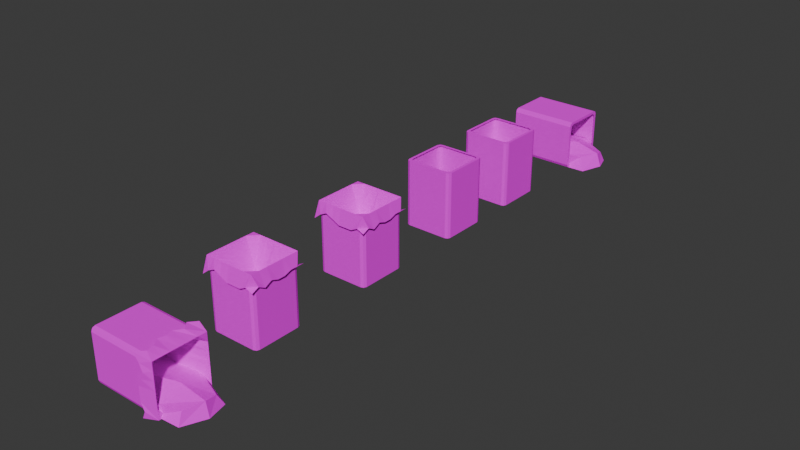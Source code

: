 # Source: Lixeira_PSX.blend  (saved by Blender 4.5.90; exported with 4.5.12 LTS)
import bpy
from mathutils import Matrix  # noqa: F401  (used for matrix-valued properties, if any)

bpy.ops.wm.read_factory_settings(use_empty=True)
scene = bpy.context.scene
scene.name = 'Scene'

# ---- collections
col_collection = bpy.data.collections.new('Collection'); scene.collection.children.link(col_collection)

# ---- images (referenced by path relative to the original .blend; pixels are not part of the script)
import os
ASSET_DIR = os.environ.get("B2B_ASSET_DIR", "")  # directory of the original .blend (textures are referenced by path, not embedded)
HERE = os.path.dirname(os.path.abspath(__file__))  # packed textures are extracted next to this script under _unpacked/

def load_image(name, relpath, width, height, colorspace="sRGB"):
    """Load a texture the original file referenced (path relative to the .blend, or extracted next to this script)."""
    p = next((c for c in (os.path.join(HERE, relpath), os.path.join(ASSET_DIR, relpath)) if relpath and os.path.exists(c)), "")
    if p:
        img = bpy.data.images.load(p, check_existing=True)
        img.name = name
    else:  # same state as the original file: an image datablock whose file is absent (Cycles renders it pink)
        img = bpy.data.images.new(name, width, height)
        img.source = "FILE"
        img.filepath = "//" + (relpath or name)
    img.colorspace_settings.name = colorspace
    return img
img_textura_lixeira_png = load_image('Textura_Lixeira.png', 'Textura_Lixeira.png', 1024, 1024, 'sRGB')

# ---- materials (node trees are filled in below, after node groups)
mat_material_001 = bpy.data.materials.new('Material.001')

# ---- material node trees
mat_material_001.use_nodes = True; mat_material_001.node_tree.nodes.clear()
_N = mat_material_001.node_tree.nodes; _L = mat_material_001.node_tree.links
n0 = _N.new('ShaderNodeBsdfPrincipled'); n0.name = 'Principled BSDF'; n0.location = (-200, 100)
n0.inputs[2].default_value = 0.0
n0.inputs[13].default_value = 0.0
n1 = _N.new('ShaderNodeOutputMaterial'); n1.name = 'Material Output'; n1.location = (200, 100)
n2 = _N.new('ShaderNodeTexImage'); n2.name = 'Image Texture'; n2.location = (-490, 80)
n2.image = img_textura_lixeira_png
n2.interpolation = 'Closest'
_L.new(n0.outputs[0], n1.inputs[0])
_L.new(n2.outputs[0], n0.inputs[0])
n1.is_active_output = True

# ---- world
world_world = bpy.data.worlds.new('World'); scene.world = world_world
world_world.use_nodes = True; world_world.node_tree.nodes.clear()
_N = world_world.node_tree.nodes; _L = world_world.node_tree.links
n0 = _N.new('ShaderNodeOutputWorld'); n0.name = 'World Output'; n0.location = (200, 100)
n1 = _N.new('ShaderNodeBackground'); n1.name = 'Background'; n1.location = (-200, 100)
n1.inputs[0].default_value = (0.05088, 0.05088, 0.05088, 1.0)
_L.new(n1.outputs[0], n0.inputs[0])
n0.is_active_output = True
world_world.color = (0.05088, 0.05088, 0.05088)
world_world.sun_shadow_jitter_overblur = 0.0

# ---- meshes
me_plane_001 = bpy.data.meshes.new('Plane.001')
me_plane_001.from_pydata([(-1.0, -1.0, 0.0), (1.0, -1.0, 0.0), (-1.0, 1.0, 0.0), (1.0, 1.0, 0.0), (0.0, -1.0, 0.0), (0.0, 1.0, 0.0), (-1.0, 0.0, 0.02819), (1.0, 0.126, 0.02819), (0.0, -0.05749, 0.1993), (1.371, 1.622, -2.737), (1.618, 1.375, -2.737), (1.545, 1.55, -2.737), (1.618, -1.386, -2.737), (1.371, -1.633, -2.737), (1.545, -1.561, -2.737), (-1.638, 1.375, -2.737), (-1.391, 1.622, -2.737), (-1.566, 1.55, -2.737), (-1.391, -1.633, -2.737), (-1.638, -1.386, -2.737), (-1.566, -1.561, -2.737), (1.545, 1.55, 1.604), (1.618, 1.375, 1.604), (1.371, 1.622, 1.604), (-1.391, -1.633, 1.604), (-1.566, -1.561, 1.604), (-1.638, -1.386, 1.604), (1.545, -1.561, 1.604), (1.371, -1.633, 1.604), (1.618, -1.386, 1.604), (-1.566, 1.55, 1.604), (-1.391, 1.622, 1.604), (-1.638, 1.375, 1.604), (-1.836, -1.832, 0.6678), (1.816, -1.832, 0.8303), (-1.836, 1.82, 1.029), (1.816, 1.82, 1.029), (-1.836, -0.005575, 0.7903), (1.816, -0.005575, 0.8711), (-0.0102, -1.832, 0.7943), (-0.0102, 1.82, 0.8649), (-0.0102, -0.005575, -2.328), (-0.9232, 1.82, 0.7184), (-1.007, -0.005575, 0.1837), (-0.9232, -1.832, 1.244), (-1.836, -0.9185, 1.029), (1.816, -0.9185, 0.793), (-0.0102, -1.003, 0.1837), (-1.007, -1.003, 0.1837), (0.9028, -1.832, 0.7943), (0.9028, 1.82, 0.7879), (0.9868, -0.005575, 0.1837), (0.9868, -1.003, 0.1837), (1.816, 0.9074, 1.029), (-1.836, 0.9074, 1.029), (-0.0102, 0.9915, 0.1837), (-1.007, 0.9915, 0.1837), (0.9868, 0.9915, 0.1837), (1.359, -1.832, 1.029), (1.359, 1.82, 0.7879), (1.618, -0.005575, 1.766), (1.618, -1.091, 1.766), (1.618, 1.08, 1.766), (0.4463, 1.82, 1.029), (0.5324, -0.005575, -2.328), (0.4883, -1.003, 0.1837), (0.4463, -1.832, 0.7943), (0.4883, 0.9915, 0.1837), (-0.4667, -1.832, 1.029), (-0.4667, 1.82, 1.029), (-0.5528, -0.005575, -2.328), (-0.5087, -1.003, 0.1837), (-0.5087, 0.9915, -0.2055), (-1.38, 1.82, 0.7184), (-1.638, -0.005575, 1.766), (-1.38, -1.832, 1.029), (-1.638, -1.091, 1.766), (-1.638, 1.08, 1.766), (1.816, -0.4621, 1.029), (-0.0102, -0.5482, -2.328), (-1.007, -0.5041, 0.1837), (-1.836, -0.4621, 0.6722), (0.9868, -0.5041, 0.1837), (1.618, -0.5482, 1.766), (0.5324, -0.5482, -2.328), (-0.5528, -0.5482, -2.328), (-1.638, -0.5482, 1.766), (-1.836, -1.375, 1.124), (1.816, -1.375, 1.029), (-0.0102, -1.633, 1.766), (-1.095, -1.633, 1.766), (1.075, -1.633, 1.766), (1.618, -1.633, 1.766), (0.5324, -1.633, 1.766), (-0.5528, -1.633, 1.766), (-1.638, -1.633, 1.766), (-1.836, 0.4509, 0.6722), (1.816, 0.4509, 0.8711), (-0.0102, 0.537, -2.328), (-1.007, 0.4929, 0.1837), (0.9868, 0.4929, 0.1837), (1.618, 0.537, 1.766), (0.5324, 0.537, -2.328), (-0.5528, 0.537, -2.328), (-1.638, 0.537, 1.766), (1.816, 1.364, 1.029), (-0.0102, 1.622, 1.766), (-1.095, 1.622, 1.766), (1.075, 1.622, 1.766), (-1.836, 1.364, 0.6398), (1.618, 1.622, 1.766), (0.5324, 1.622, 1.766), (-0.5528, 1.622, 1.766), (-1.638, 1.622, 1.766)], [], [(8, 7, 3, 5), (6, 8, 5, 2), (0, 4, 8, 6), (4, 1, 7, 8), (22, 10, 11, 21), (21, 11, 9, 23), (18, 24, 25, 20), (20, 25, 26, 19), (28, 13, 14, 27), (27, 14, 12, 29), (31, 16, 17, 30), (30, 17, 15, 32), (16, 31, 23, 9), (10, 22, 29, 12), (15, 17, 16, 9, 11, 10, 12, 14, 13, 18, 20, 19), (13, 28, 24, 18), (19, 26, 32, 15), (110, 105, 36, 59), (83, 78, 38, 60), (85, 79, 41, 70), (112, 106, 40, 69), (113, 107, 42, 73), (86, 80, 43, 74), (95, 90, 48, 76), (94, 89, 47, 71), (92, 88, 46, 61), (93, 91, 52, 65), (84, 82, 51, 64), (111, 108, 50, 63), (102, 100, 57, 67), (104, 99, 56, 77), (103, 98, 55, 72), (101, 97, 53, 62), (100, 101, 62, 57), (91, 92, 61, 52), (82, 83, 60, 51), (108, 110, 59, 50), (98, 102, 67, 55), (106, 111, 63, 40), (79, 84, 64, 41), (89, 93, 65, 47), (99, 103, 72, 56), (90, 94, 71, 48), (107, 112, 69, 42), (80, 85, 70, 43), (96, 104, 77, 54), (87, 95, 76, 45), (81, 86, 74, 37), (109, 113, 73, 35), (45, 76, 86, 81), (48, 71, 85, 80), (47, 65, 84, 79), (52, 61, 83, 82), (65, 52, 82, 84), (76, 48, 80, 86), (71, 47, 79, 85), (61, 46, 78, 83), (33, 75, 95, 87), (44, 68, 94, 90), (39, 66, 93, 89), (49, 58, 92, 91), (66, 49, 91, 93), (58, 34, 88, 92), (68, 39, 89, 94), (75, 44, 90, 95), (37, 74, 104, 96), (43, 70, 103, 99), (41, 64, 102, 98), (51, 60, 101, 100), (60, 38, 97, 101), (70, 41, 98, 103), (74, 43, 99, 104), (64, 51, 100, 102), (54, 77, 113, 109), (56, 72, 112, 107), (55, 67, 111, 106), (57, 62, 110, 108), (67, 57, 108, 111), (77, 56, 107, 113), (72, 55, 106, 112), (62, 53, 105, 110)])
_uv = me_plane_001.uv_layers.new(name='UVMap')
_uv.uv.foreach_set('vector', [0.249, 0.1653, 0.4022, 0.1717, 0.3997, 0.2545, 0.249, 0.3308, 0.09338, 0.1727, 0.249, 0.1653, 0.249, 0.3308, 0.09585, 0.2496, 0.1401, 0.05893, 0.249, 0.04417, 0.249, 0.1653, 0.09338, 0.1727, 0.249, 0.04417, 0.3603, 0.05647, 0.4022, 0.1717, 0.249, 0.1653, 0.4472, 0.9721, 0.4472, 0.3665, 0.4715, 0.3665, 0.4715, 0.9721, 0.4715, 0.972, 0.4715, 0.3664, 0.4471, 0.3664, 0.4471, 0.972, 0.4505, 0.3664, 0.4505, 0.972, 0.473, 0.972, 0.473, 0.3664, 0.4758, 0.3665, 0.4758, 0.9721, 0.4514, 0.9721, 0.4514, 0.3665, 0.4471, 0.972, 0.4471, 0.3664, 0.4715, 0.3664, 0.4715, 0.972, 0.475, 0.9721, 0.475, 0.3665, 0.4525, 0.3665, 0.4525, 0.9721, 0.4505, 0.972, 0.4505, 0.3664, 0.475, 0.3664, 0.475, 0.972, 0.4715, 0.9721, 0.4715, 0.3665, 0.4472, 0.3665, 0.4472, 0.9721, 0.4506, 0.3704, 0.4506, 0.976, 0.05336, 0.976, 0.05336, 0.3704, 0.4472, 0.3665, 0.4472, 0.9721, 0.06191, 0.9721, 0.06191, 0.3665, 0.6015, 0.8564, 0.6088, 0.8741, 0.6265, 0.8814, 0.9061, 0.8814, 0.9238, 0.8741, 0.9312, 0.8564, 0.9312, 0.5767, 0.9238, 0.559, 0.9061, 0.5517, 0.6265, 0.5517, 0.6088, 0.559, 0.6015, 0.5767, 0.4471, 0.3664, 0.4471, 0.972, 0.06184, 0.972, 0.06184, 0.3664, 0.4495, 0.3696, 0.4495, 0.9752, 0.06581, 0.9752, 0.06581, 0.3696, 0.9246, 0.3986, 0.98, 0.3986, 0.98, 0.454, 0.9246, 0.454, 0.9246, 0.177, 0.98, 0.177, 0.98, 0.2324, 0.9246, 0.2324, 0.703, 0.177, 0.7584, 0.177, 0.7584, 0.2324, 0.703, 0.2324, 0.703, 0.3986, 0.7584, 0.3986, 0.7584, 0.454, 0.703, 0.454, 0.5922, 0.3986, 0.6476, 0.3986, 0.6476, 0.454, 0.5922, 0.454, 0.5922, 0.177, 0.6476, 0.177, 0.6476, 0.2324, 0.5922, 0.2324, 0.5922, 0.06616, 0.6476, 0.06616, 0.6476, 0.1216, 0.5922, 0.1216, 0.703, 0.06616, 0.7584, 0.06616, 0.7584, 0.1216, 0.703, 0.1216, 0.9246, 0.06616, 0.98, 0.06616, 0.98, 0.1216, 0.9246, 0.1216, 0.8138, 0.06616, 0.8692, 0.06616, 0.8692, 0.1216, 0.8138, 0.1216, 0.8138, 0.177, 0.8692, 0.177, 0.8692, 0.2324, 0.8138, 0.2324, 0.8138, 0.3986, 0.8692, 0.3986, 0.8692, 0.454, 0.8138, 0.454, 0.8138, 0.2878, 0.8692, 0.2878, 0.8692, 0.3432, 0.8138, 0.3432, 0.5922, 0.2878, 0.6476, 0.2878, 0.6476, 0.3432, 0.5922, 0.3432, 0.703, 0.2878, 0.7584, 0.2878, 0.7584, 0.3432, 0.703, 0.3432, 0.9246, 0.2878, 0.98, 0.2878, 0.98, 0.3432, 0.9246, 0.3432, 0.8692, 0.2878, 0.9246, 0.2878, 0.9246, 0.3432, 0.8692, 0.3432, 0.8692, 0.06616, 0.9246, 0.06616, 0.9246, 0.1216, 0.8692, 0.1216, 0.8692, 0.177, 0.9246, 0.177, 0.9246, 0.2324, 0.8692, 0.2324, 0.8692, 0.3986, 0.9246, 0.3986, 0.9246, 0.454, 0.8692, 0.454, 0.7584, 0.2878, 0.8138, 0.2878, 0.8138, 0.3432, 0.7584, 0.3432, 0.7584, 0.3986, 0.8138, 0.3986, 0.8138, 0.454, 0.7584, 0.454, 0.7584, 0.177, 0.8138, 0.177, 0.8138, 0.2324, 0.7584, 0.2324, 0.7584, 0.06616, 0.8138, 0.06616, 0.8138, 0.1216, 0.7584, 0.1216, 0.6476, 0.2878, 0.703, 0.2878, 0.703, 0.3432, 0.6476, 0.3432, 0.6476, 0.06616, 0.703, 0.06616, 0.703, 0.1216, 0.6476, 0.1216, 0.6476, 0.3986, 0.703, 0.3986, 0.703, 0.454, 0.6476, 0.454, 0.6476, 0.177, 0.703, 0.177, 0.703, 0.2324, 0.6476, 0.2324, 0.5368, 0.2878, 0.5922, 0.2878, 0.5922, 0.3432, 0.5368, 0.3432, 0.5368, 0.06616, 0.5922, 0.06616, 0.5922, 0.1216, 0.5368, 0.1216, 0.5368, 0.177, 0.5922, 0.177, 0.5922, 0.2324, 0.5368, 0.2324, 0.5368, 0.3986, 0.5922, 0.3986, 0.5922, 0.454, 0.5368, 0.454, 0.5368, 0.1216, 0.5922, 0.1216, 0.5922, 0.177, 0.5368, 0.177, 0.6476, 0.1216, 0.703, 0.1216, 0.703, 0.177, 0.6476, 0.177, 0.7584, 0.1216, 0.8138, 0.1216, 0.8138, 0.177, 0.7584, 0.177, 0.8692, 0.1216, 0.9246, 0.1216, 0.9246, 0.177, 0.8692, 0.177, 0.8138, 0.1216, 0.8692, 0.1216, 0.8692, 0.177, 0.8138, 0.177, 0.5922, 0.1216, 0.6476, 0.1216, 0.6476, 0.177, 0.5922, 0.177, 0.703, 0.1216, 0.7584, 0.1216, 0.7584, 0.177, 0.703, 0.177, 0.9246, 0.1216, 0.98, 0.1216, 0.98, 0.177, 0.9246, 0.177, 0.5368, 0.01075, 0.5922, 0.01075, 0.5922, 0.06616, 0.5368, 0.06616, 0.6476, 0.01075, 0.703, 0.01075, 0.703, 0.06616, 0.6476, 0.06616, 0.7584, 0.01075, 0.8138, 0.01075, 0.8138, 0.06616, 0.7584, 0.06616, 0.8692, 0.01075, 0.9246, 0.01075, 0.9246, 0.06616, 0.8692, 0.06616, 0.8138, 0.01075, 0.8692, 0.01075, 0.8692, 0.06616, 0.8138, 0.06616, 0.9246, 0.01075, 0.98, 0.01075, 0.98, 0.06616, 0.9246, 0.06616, 0.703, 0.01075, 0.7584, 0.01075, 0.7584, 0.06616, 0.703, 0.06616, 0.5922, 0.01075, 0.6476, 0.01075, 0.6476, 0.06616, 0.5922, 0.06616, 0.5368, 0.2324, 0.5922, 0.2324, 0.5922, 0.2878, 0.5368, 0.2878, 0.6476, 0.2324, 0.703, 0.2324, 0.703, 0.2878, 0.6476, 0.2878, 0.7584, 0.2324, 0.8138, 0.2324, 0.8138, 0.2878, 0.7584, 0.2878, 0.8692, 0.2324, 0.9246, 0.2324, 0.9246, 0.2878, 0.8692, 0.2878, 0.9246, 0.2324, 0.98, 0.2324, 0.98, 0.2878, 0.9246, 0.2878, 0.703, 0.2324, 0.7584, 0.2324, 0.7584, 0.2878, 0.703, 0.2878, 0.5922, 0.2324, 0.6476, 0.2324, 0.6476, 0.2878, 0.5922, 0.2878, 0.8138, 0.2324, 0.8692, 0.2324, 0.8692, 0.2878, 0.8138, 0.2878, 0.5368, 0.3432, 0.5922, 0.3432, 0.5922, 0.3986, 0.5368, 0.3986, 0.6476, 0.3432, 0.703, 0.3432, 0.703, 0.3986, 0.6476, 0.3986, 0.7584, 0.3432, 0.8138, 0.3432, 0.8138, 0.3986, 0.7584, 0.3986, 0.8692, 0.3432, 0.9246, 0.3432, 0.9246, 0.3986, 0.8692, 0.3986, 0.8138, 0.3432, 0.8692, 0.3432, 0.8692, 0.3986, 0.8138, 0.3986, 0.5922, 0.3432, 0.6476, 0.3432, 0.6476, 0.3986, 0.5922, 0.3986, 0.703, 0.3432, 0.7584, 0.3432, 0.7584, 0.3986, 0.703, 0.3986, 0.9246, 0.3432, 0.98, 0.3432, 0.98, 0.3986, 0.9246, 0.3986])
me_plane_001.materials.append(mat_material_001)
me_plane_001.update()
me_cube_001 = bpy.data.meshes.new('Cube.001')
me_cube_001.from_pydata([(0.8483, 1.0, -1.0), (1.0, 0.8483, -1.0), (0.9556, 0.9556, -1.0), (1.0, -0.8483, -1.0), (0.8483, -1.0, -1.0), (0.9556, -0.9556, -1.0), (-1.0, 0.8483, -1.0), (-0.8483, 1.0, -1.0), (-0.9556, 0.9556, -1.0), (-0.8483, -1.0, -1.0), (-1.0, -0.8483, -1.0), (-0.9556, -0.9556, -1.0), (0.9556, 0.9556, 1.0), (1.0, 0.8483, 1.0), (0.8483, 1.0, 1.0), (-0.8483, -1.0, 1.0), (-0.9556, -0.9556, 1.0), (-1.0, -0.8483, 1.0), (0.9556, -0.9556, 1.0), (0.8483, -1.0, 1.0), (1.0, -0.8483, 1.0), (-0.9556, 0.9556, 1.0), (-0.8483, 1.0, 1.0), (-1.0, 0.8483, 1.0), (-1.122, -1.122, 0.5687), (1.122, -1.122, 0.6436), (-1.122, 1.122, 0.7352), (1.122, 1.122, 0.7352), (-1.122, 4.768e-07, 0.6252), (1.122, 4.768e-07, 0.6624), (0.0, -1.122, 0.627), (0.0, 1.122, 0.6596), (0.0, 4.768e-07, -0.8114), (-0.5609, 1.122, 0.5921), (-0.6125, 4.768e-07, 0.3457), (-0.5609, -1.122, 0.8343), (-1.122, -0.5609, 0.7352), (1.122, -0.5609, 0.6264), (0.0, -0.6125, 0.3457), (-0.6125, -0.6125, 0.3457), (0.5609, -1.122, 0.627), (0.5609, 1.122, 0.6241), (0.6125, 4.768e-07, 0.3457), (0.6125, -0.6125, 0.3457), (1.122, 0.5609, 0.7352), (-1.122, 0.5609, 0.7352), (0.0, 0.6125, 0.3457), (-0.6125, 0.6125, 0.3457), (0.6125, 0.6125, 0.3457), (0.8413, -1.122, 0.7352), (0.8413, 1.122, 0.6241), (1.0, 4.768e-07, 1.075), (1.0, -0.6667, 1.075), (1.0, 0.6667, 1.075), (0.2804, 1.122, 0.7352), (0.3333, 4.768e-07, -0.8114), (0.3063, -0.6125, 0.3457), (0.2804, -1.122, 0.627), (0.3063, 0.6125, 0.3457), (-0.2804, -1.122, 0.7352), (-0.2804, 1.122, 0.7352), (-0.3333, 4.768e-07, -0.8114), (-0.3063, -0.6125, 0.3457), (-0.3063, 0.6125, 0.1664), (-0.8413, 1.122, 0.5921), (-1.0, 4.768e-07, 1.075), (-0.8413, -1.122, 0.7352), (-1.0, -0.6667, 1.075), (-1.0, 0.6667, 1.075), (1.122, -0.2804, 0.7352), (0.0, -0.3333, -0.8114), (-0.6125, -0.3063, 0.3457), (-1.122, -0.2804, 0.5708), (0.6125, -0.3063, 0.3457), (1.0, -0.3333, 1.075), (0.3333, -0.3333, -0.8114), (-0.3333, -0.3333, -0.8114), (-1.0, -0.3333, 1.075), (-1.122, -0.8413, 0.7788), (1.122, -0.8413, 0.7352), (0.0, -1.0, 1.075), (-0.6667, -1.0, 1.075), (0.6667, -1.0, 1.075), (1.0, -1.0, 1.075), (0.3333, -1.0, 1.075), (-0.3333, -1.0, 1.075), (-1.0, -1.0, 1.075), (-1.122, 0.2804, 0.5708), (1.122, 0.2804, 0.6624), (0.0, 0.3333, -0.8114), (-0.6125, 0.3063, 0.3457), (0.6125, 0.3063, 0.3457), (1.0, 0.3333, 1.075), (0.3333, 0.3333, -0.8114), (-0.3333, 0.3333, -0.8114), (-1.0, 0.3333, 1.075), (1.122, 0.8413, 0.7352), (0.0, 1.0, 1.075), (-0.6667, 1.0, 1.075), (0.6667, 1.0, 1.075), (-1.122, 0.8413, 0.5559), (1.0, 1.0, 1.075), (0.3333, 1.0, 1.075), (-0.3333, 1.0, 1.075), (-1.0, 1.0, 1.075)], [], [(13, 1, 2, 12), (12, 2, 0, 14), (9, 15, 16, 11), (11, 16, 17, 10), (19, 4, 5, 18), (18, 5, 3, 20), (22, 7, 8, 21), (21, 8, 6, 23), (7, 22, 14, 0), (1, 13, 20, 3), (6, 8, 7, 0, 2, 1, 3, 5, 4, 9, 11, 10), (4, 19, 15, 9), (10, 17, 23, 6), (101, 96, 27, 50), (74, 69, 29, 51), (76, 70, 32, 61), (103, 97, 31, 60), (104, 98, 33, 64), (77, 71, 34, 65), (86, 81, 39, 67), (85, 80, 38, 62), (83, 79, 37, 52), (84, 82, 43, 56), (75, 73, 42, 55), (102, 99, 41, 54), (93, 91, 48, 58), (95, 90, 47, 68), (94, 89, 46, 63), (92, 88, 44, 53), (91, 92, 53, 48), (82, 83, 52, 43), (73, 74, 51, 42), (99, 101, 50, 41), (89, 93, 58, 46), (97, 102, 54, 31), (70, 75, 55, 32), (80, 84, 56, 38), (90, 94, 63, 47), (81, 85, 62, 39), (98, 103, 60, 33), (71, 76, 61, 34), (87, 95, 68, 45), (78, 86, 67, 36), (72, 77, 65, 28), (100, 104, 64, 26), (36, 67, 77, 72), (39, 62, 76, 71), (38, 56, 75, 70), (43, 52, 74, 73), (56, 43, 73, 75), (67, 39, 71, 77), (62, 38, 70, 76), (52, 37, 69, 74), (24, 66, 86, 78), (35, 59, 85, 81), (30, 57, 84, 80), (40, 49, 83, 82), (57, 40, 82, 84), (49, 25, 79, 83), (59, 30, 80, 85), (66, 35, 81, 86), (28, 65, 95, 87), (34, 61, 94, 90), (32, 55, 93, 89), (42, 51, 92, 91), (51, 29, 88, 92), (61, 32, 89, 94), (65, 34, 90, 95), (55, 42, 91, 93), (45, 68, 104, 100), (47, 63, 103, 98), (46, 58, 102, 97), (48, 53, 101, 99), (58, 48, 99, 102), (68, 47, 98, 104), (63, 46, 97, 103), (53, 44, 96, 101)])
_uv = me_cube_001.uv_layers.new(name='UVMap')
_uv.uv.foreach_set('vector', [0.4472, 0.9721, 0.4472, 0.3665, 0.4715, 0.3665, 0.4715, 0.9721, 0.4715, 0.972, 0.4715, 0.3664, 0.4471, 0.3664, 0.4471, 0.972, 0.4505, 0.3664, 0.4505, 0.972, 0.473, 0.972, 0.473, 0.3664, 0.4758, 0.3665, 0.4758, 0.9721, 0.4514, 0.9721, 0.4514, 0.3665, 0.4471, 0.972, 0.4471, 0.3664, 0.4715, 0.3664, 0.4715, 0.972, 0.475, 0.9721, 0.475, 0.3665, 0.4525, 0.3665, 0.4525, 0.9721, 0.4505, 0.972, 0.4505, 0.3664, 0.475, 0.3664, 0.475, 0.972, 0.4715, 0.9721, 0.4715, 0.3665, 0.4472, 0.3665, 0.4472, 0.9721, 0.4506, 0.3704, 0.4506, 0.976, 0.05336, 0.976, 0.05336, 0.3704, 0.4472, 0.3665, 0.4472, 0.9721, 0.06191, 0.9721, 0.06191, 0.3665, 0.6015, 0.8564, 0.6088, 0.8741, 0.6265, 0.8814, 0.9061, 0.8814, 0.9238, 0.8741, 0.9312, 0.8564, 0.9312, 0.5767, 0.9238, 0.559, 0.9061, 0.5517, 0.6265, 0.5517, 0.6088, 0.559, 0.6015, 0.5767, 0.4471, 0.3664, 0.4471, 0.972, 0.06184, 0.972, 0.06184, 0.3664, 0.4495, 0.3696, 0.4495, 0.9752, 0.06581, 0.9752, 0.06581, 0.3696, 0.9246, 0.3986, 0.98, 0.3986, 0.98, 0.454, 0.9246, 0.454, 0.9246, 0.177, 0.98, 0.177, 0.98, 0.2324, 0.9246, 0.2324, 0.703, 0.177, 0.7584, 0.177, 0.7584, 0.2324, 0.703, 0.2324, 0.703, 0.3986, 0.7584, 0.3986, 0.7584, 0.454, 0.703, 0.454, 0.5922, 0.3986, 0.6476, 0.3986, 0.6476, 0.454, 0.5922, 0.454, 0.5922, 0.177, 0.6476, 0.177, 0.6476, 0.2324, 0.5922, 0.2324, 0.5922, 0.06616, 0.6476, 0.06616, 0.6476, 0.1216, 0.5922, 0.1216, 0.703, 0.06616, 0.7584, 0.06616, 0.7584, 0.1216, 0.703, 0.1216, 0.9246, 0.06616, 0.98, 0.06616, 0.98, 0.1216, 0.9246, 0.1216, 0.8138, 0.06616, 0.8692, 0.06616, 0.8692, 0.1216, 0.8138, 0.1216, 0.8138, 0.177, 0.8692, 0.177, 0.8692, 0.2324, 0.8138, 0.2324, 0.8138, 0.3986, 0.8692, 0.3986, 0.8692, 0.454, 0.8138, 0.454, 0.8138, 0.2878, 0.8692, 0.2878, 0.8692, 0.3432, 0.8138, 0.3432, 0.5922, 0.2878, 0.6476, 0.2878, 0.6476, 0.3432, 0.5922, 0.3432, 0.703, 0.2878, 0.7584, 0.2878, 0.7584, 0.3432, 0.703, 0.3432, 0.9246, 0.2878, 0.98, 0.2878, 0.98, 0.3432, 0.9246, 0.3432, 0.8692, 0.2878, 0.9246, 0.2878, 0.9246, 0.3432, 0.8692, 0.3432, 0.8692, 0.06616, 0.9246, 0.06616, 0.9246, 0.1216, 0.8692, 0.1216, 0.8692, 0.177, 0.9246, 0.177, 0.9246, 0.2324, 0.8692, 0.2324, 0.8692, 0.3986, 0.9246, 0.3986, 0.9246, 0.454, 0.8692, 0.454, 0.7584, 0.2878, 0.8138, 0.2878, 0.8138, 0.3432, 0.7584, 0.3432, 0.7584, 0.3986, 0.8138, 0.3986, 0.8138, 0.454, 0.7584, 0.454, 0.7584, 0.177, 0.8138, 0.177, 0.8138, 0.2324, 0.7584, 0.2324, 0.7584, 0.06616, 0.8138, 0.06616, 0.8138, 0.1216, 0.7584, 0.1216, 0.6476, 0.2878, 0.703, 0.2878, 0.703, 0.3432, 0.6476, 0.3432, 0.6476, 0.06616, 0.703, 0.06616, 0.703, 0.1216, 0.6476, 0.1216, 0.6476, 0.3986, 0.703, 0.3986, 0.703, 0.454, 0.6476, 0.454, 0.6476, 0.177, 0.703, 0.177, 0.703, 0.2324, 0.6476, 0.2324, 0.5368, 0.2878, 0.5922, 0.2878, 0.5922, 0.3432, 0.5368, 0.3432, 0.5368, 0.06616, 0.5922, 0.06616, 0.5922, 0.1216, 0.5368, 0.1216, 0.5368, 0.177, 0.5922, 0.177, 0.5922, 0.2324, 0.5368, 0.2324, 0.5368, 0.3986, 0.5922, 0.3986, 0.5922, 0.454, 0.5368, 0.454, 0.5368, 0.1216, 0.5922, 0.1216, 0.5922, 0.177, 0.5368, 0.177, 0.6476, 0.1216, 0.703, 0.1216, 0.703, 0.177, 0.6476, 0.177, 0.7584, 0.1216, 0.8138, 0.1216, 0.8138, 0.177, 0.7584, 0.177, 0.8692, 0.1216, 0.9246, 0.1216, 0.9246, 0.177, 0.8692, 0.177, 0.8138, 0.1216, 0.8692, 0.1216, 0.8692, 0.177, 0.8138, 0.177, 0.5922, 0.1216, 0.6476, 0.1216, 0.6476, 0.177, 0.5922, 0.177, 0.703, 0.1216, 0.7584, 0.1216, 0.7584, 0.177, 0.703, 0.177, 0.9246, 0.1216, 0.98, 0.1216, 0.98, 0.177, 0.9246, 0.177, 0.5368, 0.01075, 0.5922, 0.01075, 0.5922, 0.06616, 0.5368, 0.06616, 0.6476, 0.01075, 0.703, 0.01075, 0.703, 0.06616, 0.6476, 0.06616, 0.7584, 0.01075, 0.8138, 0.01075, 0.8138, 0.06616, 0.7584, 0.06616, 0.8692, 0.01075, 0.9246, 0.01075, 0.9246, 0.06616, 0.8692, 0.06616, 0.8138, 0.01075, 0.8692, 0.01075, 0.8692, 0.06616, 0.8138, 0.06616, 0.9246, 0.01075, 0.98, 0.01075, 0.98, 0.06616, 0.9246, 0.06616, 0.703, 0.01075, 0.7584, 0.01075, 0.7584, 0.06616, 0.703, 0.06616, 0.5922, 0.01075, 0.6476, 0.01075, 0.6476, 0.06616, 0.5922, 0.06616, 0.5368, 0.2324, 0.5922, 0.2324, 0.5922, 0.2878, 0.5368, 0.2878, 0.6476, 0.2324, 0.703, 0.2324, 0.703, 0.2878, 0.6476, 0.2878, 0.7584, 0.2324, 0.8138, 0.2324, 0.8138, 0.2878, 0.7584, 0.2878, 0.8692, 0.2324, 0.9246, 0.2324, 0.9246, 0.2878, 0.8692, 0.2878, 0.9246, 0.2324, 0.98, 0.2324, 0.98, 0.2878, 0.9246, 0.2878, 0.703, 0.2324, 0.7584, 0.2324, 0.7584, 0.2878, 0.703, 0.2878, 0.5922, 0.2324, 0.6476, 0.2324, 0.6476, 0.2878, 0.5922, 0.2878, 0.8138, 0.2324, 0.8692, 0.2324, 0.8692, 0.2878, 0.8138, 0.2878, 0.5368, 0.3432, 0.5922, 0.3432, 0.5922, 0.3986, 0.5368, 0.3986, 0.6476, 0.3432, 0.703, 0.3432, 0.703, 0.3986, 0.6476, 0.3986, 0.7584, 0.3432, 0.8138, 0.3432, 0.8138, 0.3986, 0.7584, 0.3986, 0.8692, 0.3432, 0.9246, 0.3432, 0.9246, 0.3986, 0.8692, 0.3986, 0.8138, 0.3432, 0.8692, 0.3432, 0.8692, 0.3986, 0.8138, 0.3986, 0.5922, 0.3432, 0.6476, 0.3432, 0.6476, 0.3986, 0.5922, 0.3986, 0.703, 0.3432, 0.7584, 0.3432, 0.7584, 0.3986, 0.703, 0.3986, 0.9246, 0.3432, 0.98, 0.3432, 0.98, 0.3986, 0.9246, 0.3986])
me_cube_001.materials.append(mat_material_001)
me_cube_001.use_mirror_vertex_groups = False
me_cube_001.update()
me_plane_005 = bpy.data.meshes.new('Plane.005')
me_plane_005.from_pydata([(-0.8413, -0.8413, -0.1265), (0.8413, -0.8413, -0.1078), (-0.8413, 0.8413, -0.08487), (0.8413, 0.8413, -0.08487), (-0.8413, 0.0, -0.1124), (0.8413, 0.0, -0.1031), (0.0, -0.8413, -0.1119), (0.0, 0.8413, -0.1038), (0.0, 0.0, -0.4715), (-0.4206, 0.8413, -0.1206), (-0.4594, 0.0, -0.1822), (-0.4206, -0.8413, -0.06009), (-0.8413, -0.4206, -0.08487), (0.8413, -0.4206, -0.1121), (0.0, -0.4594, -0.1822), (-0.4594, -0.4594, -0.1822), (0.4206, -0.8413, -0.1119), (0.4206, 0.8413, -0.1126), (0.4594, 0.0, -0.1822), (0.4594, -0.4594, -0.1822), (0.8413, 0.4206, -0.08487), (-0.8413, 0.4206, -0.08487), (0.0, 0.4594, -0.1822), (-0.4594, 0.4594, -0.1822), (0.4594, 0.4594, -0.1822), (0.631, -0.8413, -0.08487), (0.631, 0.8413, -0.1126), (0.75, 0.0, 0.0), (0.75, -0.5, 0.0), (0.75, 0.5, 0.0), (0.2103, 0.8413, -0.08487), (0.25, 0.0, -0.4715), (0.2297, -0.4594, -0.1822), (0.2103, -0.8413, -0.1119), (0.2297, 0.4594, -0.1822), (-0.2103, -0.8413, -0.08487), (-0.2103, 0.8413, -0.08487), (-0.25, 0.0, -0.4715), (-0.2297, -0.4594, -0.1822), (-0.2297, 0.4594, -0.2271), (-0.631, 0.8413, -0.1206), (-0.75, 0.0, 0.0), (-0.631, -0.8413, -0.08487), (-0.75, -0.5, 0.0), (-0.75, 0.5, 0.0), (0.8413, -0.2103, -0.08487), (0.0, -0.25, -0.4715), (-0.4594, -0.2297, -0.1822), (-0.8413, -0.2103, -0.126), (0.4594, -0.2297, -0.1822), (0.75, -0.25, 0.0), (0.25, -0.25, -0.4715), (-0.25, -0.25, -0.4715), (-0.75, -0.25, 0.0), (-0.8413, -0.631, -0.07396), (0.8413, -0.631, -0.08487), (0.0, -0.75, 0.0), (-0.5, -0.75, 0.0), (0.5, -0.75, 0.0), (0.75, -0.75, 0.0), (0.25, -0.75, 0.0), (-0.25, -0.75, 0.0), (-0.75, -0.75, 0.0), (-0.8413, 0.2103, -0.126), (0.8413, 0.2103, -0.1031), (0.0, 0.25, -0.4715), (-0.4594, 0.2297, -0.1822), (0.4594, 0.2297, -0.1822), (0.75, 0.25, 0.0), (0.25, 0.25, -0.4715), (-0.25, 0.25, -0.4715), (-0.75, 0.25, 0.0), (0.8413, 0.631, -0.08487), (0.0, 0.75, 0.0), (-0.5, 0.75, 0.0), (0.5, 0.75, 0.0), (-0.8413, 0.631, -0.1297), (0.75, 0.75, 0.0), (0.25, 0.75, 0.0), (-0.25, 0.75, 0.0), (-0.75, 0.75, 0.0), (0.6362, 0.75, -0.5187), (0.7167, 0.7167, -0.5187), (0.6362, 0.75, -0.01867), (-0.6362, 0.75, -0.5187), (-0.6362, 0.75, -0.01867), (-0.7167, 0.7167, -0.5187), (-0.7167, 0.7167, -0.01867), (-0.75, 0.6362, -0.5187), (-0.75, 0.6362, -0.01867), (-0.75, -0.6362, -0.5187), (-0.7167, -0.7167, -0.5187), (-0.75, -0.6362, -0.01867), (-0.7167, -0.7167, -0.01867), (-0.6362, -0.75, -0.01867), (-0.6362, -0.75, -0.5187), (0.6362, -0.75, -0.01867), (0.7167, -0.7167, -0.01867), (0.6362, -0.75, -0.5187), (0.7167, -0.7167, -0.5187), (0.75, -0.6362, -0.5187), (0.75, -0.6362, -0.01867), (0.75, 0.6362, -0.5187), (0.75, 0.6362, -0.01867), (0.7167, 0.7167, -0.01867), (-0.08272, -0.5775, -0.1942), (-0.046, 0.05452, -0.497), (0.4125, -0.7049, -0.03619), (0.4961, -0.437, 0.09806), (0.2369, 0.01819, -0.03619), (0.7013, -0.7296, -0.04792), (0.7989, -0.6022, 0.1135), (0.8384, 0.06377, 0.171), (0.8767, 0.6618, 0.1281), (0.4997, 0.1341, 0.1253), (0.6181, 0.546, 0.09666), (0.3628, 0.7037, -0.07414), (0.3628, 0.6865, -0.1942), (0.6644, 0.679, -0.08587)], [], [(77, 72, 3, 26), (50, 45, 5, 27), (52, 46, 8, 37), (79, 73, 7, 36), (80, 74, 9, 40), (53, 47, 10, 41), (62, 57, 15, 43), (61, 56, 14, 38), (59, 55, 13, 28), (60, 58, 19, 32), (51, 49, 18, 31), (78, 75, 17, 30), (69, 67, 24, 34), (71, 66, 23, 44), (70, 65, 22, 39), (68, 64, 20, 29), (67, 68, 29, 24), (58, 59, 28, 19), (49, 50, 27, 18), (75, 77, 26, 17), (65, 69, 34, 22), (73, 78, 30, 7), (46, 51, 31, 8), (56, 60, 32, 14), (66, 70, 39, 23), (57, 61, 38, 15), (74, 79, 36, 9), (47, 52, 37, 10), (63, 71, 44, 21), (54, 62, 43, 12), (48, 53, 41, 4), (76, 80, 40, 2), (12, 43, 53, 48), (15, 38, 52, 47), (14, 32, 51, 46), (19, 28, 50, 49), (32, 19, 49, 51), (43, 15, 47, 53), (38, 14, 46, 52), (28, 13, 45, 50), (0, 42, 62, 54), (11, 35, 61, 57), (6, 33, 60, 56), (16, 25, 59, 58), (33, 16, 58, 60), (25, 1, 55, 59), (35, 6, 56, 61), (42, 11, 57, 62), (4, 41, 71, 63), (10, 37, 70, 66), (8, 31, 69, 65), (18, 27, 68, 67), (27, 5, 64, 68), (37, 8, 65, 70), (41, 10, 66, 71), (31, 18, 67, 69), (21, 44, 80, 76), (23, 39, 79, 74), (22, 34, 78, 73), (24, 29, 77, 75), (34, 24, 75, 78), (44, 23, 74, 80), (39, 22, 73, 79), (29, 20, 72, 77), (88, 86, 84, 81, 82, 102, 100, 99, 98, 95, 91, 90), (104, 82, 81, 83), (84, 85, 83, 81), (85, 84, 86, 87), (87, 86, 88, 89), (90, 92, 89, 88), (91, 93, 92, 90), (95, 94, 93, 91), (98, 96, 94, 95), (96, 98, 99, 97), (97, 99, 100, 101), (102, 103, 101, 100), (103, 102, 82, 104), (105, 107, 109, 106), (108, 107, 110, 111), (107, 108, 114, 109), (114, 108, 111, 112), (112, 113, 115, 114), (109, 114, 115, 116), (116, 115, 113, 118), (106, 109, 116, 117)])
_uv = me_plane_005.uv_layers.new(name='UVMap')
_uv.uv.foreach_set('vector', [0.9246, 0.3986, 0.98, 0.3986, 0.98, 0.454, 0.9246, 0.454, 0.9246, 0.177, 0.98, 0.177, 0.98, 0.2324, 0.9246, 0.2324, 0.703, 0.177, 0.7584, 0.177, 0.7584, 0.2324, 0.703, 0.2324, 0.703, 0.3986, 0.7584, 0.3986, 0.7584, 0.454, 0.703, 0.454, 0.5922, 0.3986, 0.6476, 0.3986, 0.6476, 0.454, 0.5922, 0.454, 0.5922, 0.177, 0.6476, 0.177, 0.6476, 0.2324, 0.5922, 0.2324, 0.5922, 0.06616, 0.6476, 0.06616, 0.6476, 0.1216, 0.5922, 0.1216, 0.703, 0.06616, 0.7584, 0.06616, 0.7584, 0.1216, 0.703, 0.1216, 0.9246, 0.06616, 0.98, 0.06616, 0.98, 0.1216, 0.9246, 0.1216, 0.8138, 0.06616, 0.8692, 0.06616, 0.8692, 0.1216, 0.8138, 0.1216, 0.8138, 0.177, 0.8692, 0.177, 0.8692, 0.2324, 0.8138, 0.2324, 0.8138, 0.3986, 0.8692, 0.3986, 0.8692, 0.454, 0.8138, 0.454, 0.8138, 0.2878, 0.8692, 0.2878, 0.8692, 0.3432, 0.8138, 0.3432, 0.5922, 0.2878, 0.6476, 0.2878, 0.6476, 0.3432, 0.5922, 0.3432, 0.703, 0.2878, 0.7584, 0.2878, 0.7584, 0.3432, 0.703, 0.3432, 0.9246, 0.2878, 0.98, 0.2878, 0.98, 0.3432, 0.9246, 0.3432, 0.8692, 0.2878, 0.9246, 0.2878, 0.9246, 0.3432, 0.8692, 0.3432, 0.8692, 0.06616, 0.9246, 0.06616, 0.9246, 0.1216, 0.8692, 0.1216, 0.8692, 0.177, 0.9246, 0.177, 0.9246, 0.2324, 0.8692, 0.2324, 0.8692, 0.3986, 0.9246, 0.3986, 0.9246, 0.454, 0.8692, 0.454, 0.7584, 0.2878, 0.8138, 0.2878, 0.8138, 0.3432, 0.7584, 0.3432, 0.7584, 0.3986, 0.8138, 0.3986, 0.8138, 0.454, 0.7584, 0.454, 0.7584, 0.177, 0.8138, 0.177, 0.8138, 0.2324, 0.7584, 0.2324, 0.7584, 0.06616, 0.8138, 0.06616, 0.8138, 0.1216, 0.7584, 0.1216, 0.6476, 0.2878, 0.703, 0.2878, 0.703, 0.3432, 0.6476, 0.3432, 0.6476, 0.06616, 0.703, 0.06616, 0.703, 0.1216, 0.6476, 0.1216, 0.6476, 0.3986, 0.703, 0.3986, 0.703, 0.454, 0.6476, 0.454, 0.6476, 0.177, 0.703, 0.177, 0.703, 0.2324, 0.6476, 0.2324, 0.5368, 0.2878, 0.5922, 0.2878, 0.5922, 0.3432, 0.5368, 0.3432, 0.5368, 0.06616, 0.5922, 0.06616, 0.5922, 0.1216, 0.5368, 0.1216, 0.5368, 0.177, 0.5922, 0.177, 0.5922, 0.2324, 0.5368, 0.2324, 0.5368, 0.3986, 0.5922, 0.3986, 0.5922, 0.454, 0.5368, 0.454, 0.5368, 0.1216, 0.5922, 0.1216, 0.5922, 0.177, 0.5368, 0.177, 0.6476, 0.1216, 0.703, 0.1216, 0.703, 0.177, 0.6476, 0.177, 0.7584, 0.1216, 0.8138, 0.1216, 0.8138, 0.177, 0.7584, 0.177, 0.8692, 0.1216, 0.9246, 0.1216, 0.9246, 0.177, 0.8692, 0.177, 0.8138, 0.1216, 0.8692, 0.1216, 0.8692, 0.177, 0.8138, 0.177, 0.5922, 0.1216, 0.6476, 0.1216, 0.6476, 0.177, 0.5922, 0.177, 0.703, 0.1216, 0.7584, 0.1216, 0.7584, 0.177, 0.703, 0.177, 0.9246, 0.1216, 0.98, 0.1216, 0.98, 0.177, 0.9246, 0.177, 0.5368, 0.01075, 0.5922, 0.01075, 0.5922, 0.06616, 0.5368, 0.06616, 0.6476, 0.01075, 0.703, 0.01075, 0.703, 0.06616, 0.6476, 0.06616, 0.7584, 0.01075, 0.8138, 0.01075, 0.8138, 0.06616, 0.7584, 0.06616, 0.8692, 0.01075, 0.9246, 0.01075, 0.9246, 0.06616, 0.8692, 0.06616, 0.8138, 0.01075, 0.8692, 0.01075, 0.8692, 0.06616, 0.8138, 0.06616, 0.9246, 0.01075, 0.98, 0.01075, 0.98, 0.06616, 0.9246, 0.06616, 0.703, 0.01075, 0.7584, 0.01075, 0.7584, 0.06616, 0.703, 0.06616, 0.5922, 0.01075, 0.6476, 0.01075, 0.6476, 0.06616, 0.5922, 0.06616, 0.5368, 0.2324, 0.5922, 0.2324, 0.5922, 0.2878, 0.5368, 0.2878, 0.6476, 0.2324, 0.703, 0.2324, 0.703, 0.2878, 0.6476, 0.2878, 0.7584, 0.2324, 0.8138, 0.2324, 0.8138, 0.2878, 0.7584, 0.2878, 0.8692, 0.2324, 0.9246, 0.2324, 0.9246, 0.2878, 0.8692, 0.2878, 0.9246, 0.2324, 0.98, 0.2324, 0.98, 0.2878, 0.9246, 0.2878, 0.703, 0.2324, 0.7584, 0.2324, 0.7584, 0.2878, 0.703, 0.2878, 0.5922, 0.2324, 0.6476, 0.2324, 0.6476, 0.2878, 0.5922, 0.2878, 0.8138, 0.2324, 0.8692, 0.2324, 0.8692, 0.2878, 0.8138, 0.2878, 0.5368, 0.3432, 0.5922, 0.3432, 0.5922, 0.3986, 0.5368, 0.3986, 0.6476, 0.3432, 0.703, 0.3432, 0.703, 0.3986, 0.6476, 0.3986, 0.7584, 0.3432, 0.8138, 0.3432, 0.8138, 0.3986, 0.7584, 0.3986, 0.8692, 0.3432, 0.9246, 0.3432, 0.9246, 0.3986, 0.8692, 0.3986, 0.8138, 0.3432, 0.8692, 0.3432, 0.8692, 0.3986, 0.8138, 0.3986, 0.5922, 0.3432, 0.6476, 0.3432, 0.6476, 0.3986, 0.5922, 0.3986, 0.703, 0.3432, 0.7584, 0.3432, 0.7584, 0.3986, 0.703, 0.3986, 0.9246, 0.3432, 0.98, 0.3432, 0.98, 0.3986, 0.9246, 0.3986, 0.6015, 0.8564, 0.6088, 0.8741, 0.6265, 0.8814, 0.9061, 0.8814, 0.9238, 0.8741, 0.9312, 0.8564, 0.9312, 0.5767, 0.9238, 0.559, 0.9061, 0.5517, 0.6265, 0.5517, 0.6088, 0.559, 0.6015, 0.5767, 0.4715, 0.972, 0.4715, 0.3664, 0.4471, 0.3664, 0.4471, 0.972, 0.4506, 0.3704, 0.4506, 0.976, 0.05336, 0.976, 0.05336, 0.3704, 0.4505, 0.972, 0.4505, 0.3664, 0.475, 0.3664, 0.475, 0.972, 0.4715, 0.9721, 0.4715, 0.3665, 0.4472, 0.3665, 0.4472, 0.9721, 0.4495, 0.3696, 0.4495, 0.9752, 0.06581, 0.9752, 0.06581, 0.3696, 0.4758, 0.3665, 0.4758, 0.9721, 0.4514, 0.9721, 0.4514, 0.3665, 0.4505, 0.3664, 0.4505, 0.972, 0.473, 0.972, 0.473, 0.3664, 0.4471, 0.3664, 0.4471, 0.972, 0.06184, 0.972, 0.06184, 0.3664, 0.4471, 0.972, 0.4471, 0.3664, 0.4715, 0.3664, 0.4715, 0.972, 0.475, 0.9721, 0.475, 0.3665, 0.4525, 0.3665, 0.4525, 0.9721, 0.4472, 0.3665, 0.4472, 0.9721, 0.06191, 0.9721, 0.06191, 0.3665, 0.4472, 0.9721, 0.4472, 0.3665, 0.4715, 0.3665, 0.4715, 0.9721, 0.1401, 0.05893, 0.249, 0.04417, 0.249, 0.1653, 0.09338, 0.1727, 0.3603, 0.05647, 0.249, 0.04417, 0.249, 0.04417, 0.3603, 0.05647, 0.249, 0.04417, 0.3603, 0.05647, 0.4022, 0.1717, 0.249, 0.1653, 0.4022, 0.1717, 0.3603, 0.05647, 0.3603, 0.05647, 0.3811, 0.1608, 0.3811, 0.1608, 0.3997, 0.2545, 0.3997, 0.2545, 0.4022, 0.1717, 0.249, 0.1653, 0.4022, 0.1717, 0.3997, 0.2545, 0.249, 0.3308, 0.249, 0.3308, 0.3997, 0.2545, 0.3997, 0.2545, 0.249, 0.3308, 0.09338, 0.1727, 0.249, 0.1653, 0.249, 0.3308, 0.09585, 0.2496])
me_plane_005.materials.append(mat_material_001)
me_plane_005.update()
me_plane_007 = bpy.data.meshes.new('Plane.007')
me_plane_007.from_pydata([(-1.0, -1.0, 0.0), (1.0, -1.0, 0.0), (-1.0, 1.0, 0.0), (1.0, 1.0, 0.0), (0.0, -1.0, 0.0), (0.0, 1.0, 0.0), (-1.0, 0.0, 0.02819), (1.0, 0.126, 0.02819), (0.0, -0.05749, 0.1993), (0.9123, 1.078, -1.353), (1.075, 0.9155, -1.353), (1.027, 1.03, -1.353), (1.075, -0.8987, -1.353), (0.9123, -1.061, -1.353), (1.027, -1.013, -1.353), (-1.064, 0.9155, -1.353), (-0.9019, 1.078, -1.353), (-1.017, 1.03, -1.353), (-0.9019, -1.061, -1.353), (-1.064, -0.8987, -1.353), (-1.017, -1.013, -1.353), (1.027, 1.03, 1.499), (1.075, 0.9155, 1.499), (0.9123, 1.078, 1.499), (-0.9019, -1.061, 1.499), (-1.017, -1.013, 1.499), (-1.064, -0.8987, 1.499), (1.027, -1.013, 1.499), (0.9123, -1.061, 1.499), (1.075, -0.8987, 1.499), (-1.017, 1.03, 1.499), (-0.9019, 1.078, 1.499), (-1.064, 0.9155, 1.499), (0.9899, 0.9933, 1.454), (1.036, 0.8827, 1.454), (0.8792, 1.039, 1.454), (-0.8679, -1.021, 1.454), (-0.9783, -0.9749, 1.454), (-1.024, -0.8644, 1.454), (0.9899, -0.9751, 1.454), (0.8792, -1.021, 1.454), (1.036, -0.8646, 1.454), (-0.9783, 0.993, 1.454), (-0.8679, 1.039, 1.454), (-1.024, 0.8826, 1.454), (0.9364, 0.9167, -1.133), (0.9786, 0.8146, -1.133), (0.8343, 0.959, -1.133), (-0.7792, -0.9432, -1.133), (-0.8813, -0.901, -1.133), (-0.9236, -0.7989, -1.133), (0.9364, -0.901, -1.133), (0.8343, -0.9432, -1.133), (0.9786, -0.7989, -1.133), (-0.8813, 0.9167, -1.133), (-0.7792, 0.959, -1.133), (-0.9236, 0.8146, -1.133), (0.9153, 0.9179, 1.499), (0.9576, 0.8158, 1.499), (0.8133, 0.9601, 1.499), (-0.8003, -0.9421, 1.499), (-0.9023, -0.8998, 1.499), (-0.9446, -0.7977, 1.499), (0.9153, -0.8998, 1.499), (0.8133, -0.9421, 1.499), (0.9576, -0.7977, 1.499), (-0.9023, 0.9179, 1.499), (-0.8003, 0.9601, 1.499), (-0.9446, 0.8158, 1.499), (1.012, 0.9918, -1.318), (1.058, 0.8813, -1.318), (0.902, 1.038, -1.318), (-0.8452, -1.022, -1.318), (-0.9558, -0.9764, -1.318), (-1.002, -0.8658, -1.318), (1.012, -0.9761, -1.318), (0.902, -1.022, -1.318), (1.058, -0.8657, -1.318), (-0.9558, 0.992, -1.318), (-0.8452, 1.038, -1.318), (-1.002, 0.8815, -1.318)], [], [(8, 7, 3, 5), (6, 8, 5, 2), (0, 4, 8, 6), (4, 1, 7, 8), (22, 10, 11, 21), (21, 11, 9, 23), (18, 24, 25, 20), (20, 25, 26, 19), (28, 13, 14, 27), (27, 14, 12, 29), (31, 16, 17, 30), (30, 17, 15, 32), (16, 31, 23, 9), (10, 22, 29, 12), (15, 17, 16, 9, 11, 10, 12, 14, 13, 18, 20, 19), (13, 28, 24, 18), (19, 26, 32, 15), (24, 28, 64, 60), (22, 21, 57, 58), (29, 22, 58, 65), (28, 27, 63, 64), (31, 30, 66, 67), (21, 23, 59, 57), (27, 29, 65, 63), (30, 32, 68, 66), (32, 26, 62, 68), (26, 25, 61, 62), (23, 31, 67, 59), (25, 24, 60, 61), (42, 44, 80, 78), (40, 39, 75, 76), (36, 40, 76, 72), (33, 35, 71, 69), (35, 43, 79, 71), (39, 41, 77, 75), (37, 36, 72, 73), (41, 34, 70, 77), (43, 42, 78, 79), (38, 37, 73, 74), (44, 38, 74, 80), (34, 33, 69, 70), (33, 34, 58, 57), (35, 33, 57, 59), (36, 37, 61, 60), (37, 38, 62, 61), (39, 40, 64, 63), (41, 39, 63, 65), (42, 43, 67, 66), (44, 42, 66, 68), (43, 35, 59, 67), (34, 41, 65, 58), (38, 44, 68, 62), (40, 36, 60, 64), (70, 69, 45, 46), (69, 71, 47, 45), (73, 72, 48, 49), (74, 73, 49, 50), (76, 75, 51, 52), (75, 77, 53, 51), (79, 78, 54, 55), (78, 80, 56, 54), (71, 79, 55, 47), (77, 70, 46, 53), (80, 74, 50, 56), (72, 76, 52, 48)])
_uv = me_plane_007.uv_layers.new(name='UVMap')
_uv.uv.foreach_set('vector', [0.249, 0.1653, 0.4022, 0.1717, 0.3997, 0.2545, 0.249, 0.3308, 0.09338, 0.1727, 0.249, 0.1653, 0.249, 0.3308, 0.09585, 0.2496, 0.1401, 0.05893, 0.249, 0.04417, 0.249, 0.1653, 0.09338, 0.1727, 0.249, 0.04417, 0.3603, 0.05647, 0.4022, 0.1717, 0.249, 0.1653, 0.4472, 0.9721, 0.4472, 0.3665, 0.4715, 0.3665, 0.4715, 0.9721, 0.4715, 0.972, 0.4715, 0.3664, 0.4471, 0.3664, 0.4471, 0.972, 0.4505, 0.3664, 0.4505, 0.972, 0.473, 0.972, 0.473, 0.3664, 0.4758, 0.3665, 0.4758, 0.9721, 0.4514, 0.9721, 0.4514, 0.3665, 0.4471, 0.972, 0.4471, 0.3664, 0.4715, 0.3664, 0.4715, 0.972, 0.475, 0.9721, 0.475, 0.3665, 0.4525, 0.3665, 0.4525, 0.9721, 0.4505, 0.972, 0.4505, 0.3664, 0.475, 0.3664, 0.475, 0.972, 0.4715, 0.9721, 0.4715, 0.3665, 0.4472, 0.3665, 0.4472, 0.9721, 0.4506, 0.3704, 0.4506, 0.976, 0.05336, 0.976, 0.05336, 0.3704, 0.4472, 0.3665, 0.4472, 0.9721, 0.06191, 0.9721, 0.06191, 0.3665, 0.6015, 0.8564, 0.6088, 0.8741, 0.6265, 0.8814, 0.9061, 0.8814, 0.9238, 0.8741, 0.9312, 0.8564, 0.9312, 0.5767, 0.9238, 0.559, 0.9061, 0.5517, 0.6265, 0.5517, 0.6088, 0.559, 0.6015, 0.5767, 0.4471, 0.3664, 0.4471, 0.972, 0.06184, 0.972, 0.06184, 0.3664, 0.4495, 0.3696, 0.4495, 0.9752, 0.06581, 0.9752, 0.06581, 0.3696, 0.6246, 0.5528, 0.9157, 0.5528, 0.8998, 0.5718, 0.6409, 0.5718, 0.9417, 0.8699, 0.9341, 0.8883, 0.9162, 0.8703, 0.923, 0.8539, 0.9417, 0.5788, 0.9417, 0.8699, 0.923, 0.8539, 0.923, 0.595, 0.9157, 0.5528, 0.9341, 0.5604, 0.9162, 0.5786, 0.8998, 0.5718, 0.6246, 0.8959, 0.6062, 0.8883, 0.6245, 0.8703, 0.6409, 0.8771, 0.9341, 0.8883, 0.9157, 0.8959, 0.8998, 0.8771, 0.9162, 0.8703, 0.9341, 0.5604, 0.9417, 0.5788, 0.923, 0.595, 0.9162, 0.5786, 0.6062, 0.8883, 0.5986, 0.8699, 0.6177, 0.8539, 0.6245, 0.8703, 0.5986, 0.8699, 0.5986, 0.5788, 0.6177, 0.595, 0.6177, 0.8539, 0.5986, 0.5788, 0.6062, 0.5604, 0.6245, 0.5786, 0.6177, 0.595, 0.9157, 0.8959, 0.6246, 0.8959, 0.6409, 0.8771, 0.8998, 0.8771, 0.6062, 0.5604, 0.6246, 0.5528, 0.6409, 0.5718, 0.6245, 0.5786, 0.6245, 0.8703, 0.6177, 0.8539, 0.6177, 0.8539, 0.6245, 0.8703, 0.8998, 0.5718, 0.9162, 0.5786, 0.9162, 0.5786, 0.8999, 0.5718, 0.6409, 0.5718, 0.8998, 0.5718, 0.8999, 0.5718, 0.6409, 0.5718, 0.9162, 0.8703, 0.8998, 0.8771, 0.8999, 0.8771, 0.9162, 0.8703, 0.8998, 0.8771, 0.6409, 0.8771, 0.6409, 0.8771, 0.8999, 0.8771, 0.9162, 0.5786, 0.923, 0.595, 0.923, 0.595, 0.9162, 0.5786, 0.6245, 0.5786, 0.6409, 0.5718, 0.6409, 0.5718, 0.6245, 0.5786, 0.923, 0.595, 0.923, 0.8539, 0.923, 0.8539, 0.923, 0.595, 0.6409, 0.8771, 0.6245, 0.8703, 0.6245, 0.8703, 0.6409, 0.8771, 0.6177, 0.595, 0.6245, 0.5786, 0.6245, 0.5786, 0.6177, 0.595, 0.6177, 0.8539, 0.6177, 0.595, 0.6177, 0.595, 0.6177, 0.8539, 0.923, 0.8539, 0.9162, 0.8703, 0.9162, 0.8703, 0.923, 0.8539, 0.9162, 0.8703, 0.923, 0.8539, 0.923, 0.8539, 0.9162, 0.8703, 0.8998, 0.8771, 0.9162, 0.8703, 0.9162, 0.8703, 0.8998, 0.8771, 0.6409, 0.5718, 0.6245, 0.5786, 0.6245, 0.5786, 0.6409, 0.5718, 0.6245, 0.5786, 0.6177, 0.595, 0.6177, 0.595, 0.6245, 0.5786, 0.9162, 0.5786, 0.8998, 0.5718, 0.8998, 0.5718, 0.9162, 0.5786, 0.923, 0.595, 0.9162, 0.5786, 0.9162, 0.5786, 0.923, 0.595, 0.6245, 0.8703, 0.6409, 0.8771, 0.6409, 0.8771, 0.6245, 0.8703, 0.6177, 0.8539, 0.6245, 0.8703, 0.6245, 0.8703, 0.6177, 0.8539, 0.6409, 0.8771, 0.8998, 0.8771, 0.8998, 0.8771, 0.6409, 0.8771, 0.923, 0.8539, 0.923, 0.595, 0.923, 0.595, 0.923, 0.8539, 0.6177, 0.595, 0.6177, 0.8539, 0.6177, 0.8539, 0.6177, 0.595, 0.8998, 0.5718, 0.6409, 0.5718, 0.6409, 0.5718, 0.8998, 0.5718, 0.923, 0.8539, 0.9162, 0.8703, 0.9162, 0.8703, 0.923, 0.8539, 0.9162, 0.8703, 0.8999, 0.8771, 0.8998, 0.8771, 0.9162, 0.8703, 0.6245, 0.5786, 0.6409, 0.5718, 0.6409, 0.5718, 0.6245, 0.5786, 0.6177, 0.595, 0.6245, 0.5786, 0.6245, 0.5786, 0.6177, 0.595, 0.8999, 0.5718, 0.9162, 0.5786, 0.9162, 0.5786, 0.8998, 0.5718, 0.9162, 0.5786, 0.923, 0.595, 0.923, 0.595, 0.9162, 0.5786, 0.6409, 0.8771, 0.6245, 0.8703, 0.6245, 0.8703, 0.6409, 0.8771, 0.6245, 0.8703, 0.6177, 0.8539, 0.6177, 0.8539, 0.6245, 0.8703, 0.8999, 0.8771, 0.6409, 0.8771, 0.6409, 0.8771, 0.8998, 0.8771, 0.923, 0.595, 0.923, 0.8539, 0.923, 0.8539, 0.923, 0.595, 0.6177, 0.8539, 0.6177, 0.595, 0.6177, 0.595, 0.6177, 0.8539, 0.6409, 0.5718, 0.8999, 0.5718, 0.8998, 0.5718, 0.6409, 0.5718])
me_plane_007.materials.append(mat_material_001)
me_plane_007.update()
me_cube_005 = bpy.data.meshes.new('Cube.005')
me_cube_005.from_pydata([(0.8483, 1.0, -1.0), (1.0, 0.8483, -1.0), (0.9556, 0.9556, -1.0), (1.0, -0.8483, -1.0), (0.8483, -1.0, -1.0), (0.9556, -0.9556, -1.0), (-1.0, 0.8483, -1.0), (-0.8483, 1.0, -1.0), (-0.9556, 0.9556, -1.0), (-0.8483, -1.0, -1.0), (-1.0, -0.8483, -1.0), (-0.9556, -0.9556, -1.0), (0.9556, 0.9556, 1.0), (1.0, 0.8483, 1.0), (0.8483, 1.0, 1.0), (-0.8483, -1.0, 1.0), (-0.9556, -0.9556, 1.0), (-1.0, -0.8483, 1.0), (0.9556, -0.9556, 1.0), (0.8483, -1.0, 1.0), (1.0, -0.8483, 1.0), (-0.9556, 0.9556, 1.0), (-0.8483, 1.0, 1.0), (-1.0, 0.8483, 1.0), (0.9208, 0.921, 0.9683), (0.9637, 0.8176, 0.9683), (0.8174, 0.9638, 0.9683), (-0.8165, -0.9623, 0.9683), (-0.9197, -0.9195, 0.9683), (-0.9624, -0.8162, 0.9683), (0.9208, -0.9197, 0.9683), (0.8174, -0.9624, 0.9683), (0.9637, -0.8163, 0.9683), (-0.9197, 0.9208, 0.9683), (-0.8165, 0.9636, 0.9683), (-0.9624, 0.8175, 0.9683), (0.8708, 0.8494, -0.8461), (0.9103, 0.754, -0.8461), (0.7754, 0.8889, -0.8461), (-0.7335, -0.8899, -0.8461), (-0.829, -0.8504, -0.8461), (-0.8685, -0.7549, -0.8461), (0.8708, -0.8504, -0.8461), (0.7754, -0.8899, -0.8461), (0.9103, -0.7549, -0.8461), (-0.829, 0.8494, -0.8461), (-0.7335, 0.8889, -0.8461), (-0.8685, 0.754, -0.8461), (0.8511, 0.8505, 1.0), (0.8906, 0.7551, 1.0), (0.7557, 0.89, 1.0), (-0.7532, -0.8888, 1.0), (-0.8486, -0.8493, 1.0), (-0.8882, -0.7538, 1.0), (0.8511, -0.8493, 1.0), (0.7557, -0.8888, 1.0), (0.8906, -0.7538, 1.0), (-0.8486, 0.8505, 1.0), (-0.7532, 0.89, 1.0), (-0.8882, 0.7551, 1.0), (0.9418, 0.9196, -0.976), (0.9845, 0.8163, -0.976), (0.8386, 0.9625, -0.976), (-0.7952, -0.9636, -0.976), (-0.8987, -0.9209, -0.976), (-0.9416, -0.8175, -0.976), (0.9418, -0.9207, -0.976), (0.8386, -0.9635, -0.976), (0.9845, -0.8174, -0.976), (-0.8987, 0.9198, -0.976), (-0.7952, 0.9626, -0.976), (-0.9416, 0.8165, -0.976)], [], [(13, 1, 2, 12), (12, 2, 0, 14), (9, 15, 16, 11), (11, 16, 17, 10), (19, 4, 5, 18), (18, 5, 3, 20), (22, 7, 8, 21), (21, 8, 6, 23), (7, 22, 14, 0), (1, 13, 20, 3), (6, 8, 7, 0, 2, 1, 3, 5, 4, 9, 11, 10), (4, 19, 15, 9), (10, 17, 23, 6), (15, 19, 55, 51), (13, 12, 48, 49), (20, 13, 49, 56), (19, 18, 54, 55), (22, 21, 57, 58), (12, 14, 50, 48), (18, 20, 56, 54), (21, 23, 59, 57), (23, 17, 53, 59), (17, 16, 52, 53), (14, 22, 58, 50), (16, 15, 51, 52), (33, 35, 71, 69), (31, 30, 66, 67), (27, 31, 67, 63), (24, 26, 62, 60), (26, 34, 70, 62), (30, 32, 68, 66), (28, 27, 63, 64), (32, 25, 61, 68), (34, 33, 69, 70), (29, 28, 64, 65), (35, 29, 65, 71), (25, 24, 60, 61), (24, 25, 49, 48), (26, 24, 48, 50), (27, 28, 52, 51), (28, 29, 53, 52), (30, 31, 55, 54), (32, 30, 54, 56), (33, 34, 58, 57), (35, 33, 57, 59), (34, 26, 50, 58), (25, 32, 56, 49), (29, 35, 59, 53), (31, 27, 51, 55), (61, 60, 36, 37), (60, 62, 38, 36), (64, 63, 39, 40), (65, 64, 40, 41), (67, 66, 42, 43), (66, 68, 44, 42), (70, 69, 45, 46), (69, 71, 47, 45), (62, 70, 46, 38), (68, 61, 37, 44), (71, 65, 41, 47), (63, 67, 43, 39)])
_uv = me_cube_005.uv_layers.new(name='UVMap')
_uv.uv.foreach_set('vector', [0.4472, 0.9721, 0.4472, 0.3665, 0.4715, 0.3665, 0.4715, 0.9721, 0.4715, 0.972, 0.4715, 0.3664, 0.4471, 0.3664, 0.4471, 0.972, 0.4505, 0.3664, 0.4505, 0.972, 0.473, 0.972, 0.473, 0.3664, 0.4758, 0.3665, 0.4758, 0.9721, 0.4514, 0.9721, 0.4514, 0.3665, 0.4471, 0.972, 0.4471, 0.3664, 0.4715, 0.3664, 0.4715, 0.972, 0.475, 0.9721, 0.475, 0.3665, 0.4525, 0.3665, 0.4525, 0.9721, 0.4505, 0.972, 0.4505, 0.3664, 0.475, 0.3664, 0.475, 0.972, 0.4715, 0.9721, 0.4715, 0.3665, 0.4472, 0.3665, 0.4472, 0.9721, 0.4506, 0.3704, 0.4506, 0.976, 0.05336, 0.976, 0.05336, 0.3704, 0.4472, 0.3665, 0.4472, 0.9721, 0.06191, 0.9721, 0.06191, 0.3665, 0.6015, 0.8564, 0.6088, 0.8741, 0.6265, 0.8814, 0.9061, 0.8814, 0.9238, 0.8741, 0.9312, 0.8564, 0.9312, 0.5767, 0.9238, 0.559, 0.9061, 0.5517, 0.6265, 0.5517, 0.6088, 0.559, 0.6015, 0.5767, 0.4471, 0.3664, 0.4471, 0.972, 0.06184, 0.972, 0.06184, 0.3664, 0.4495, 0.3696, 0.4495, 0.9752, 0.06581, 0.9752, 0.06581, 0.3696, 0.6246, 0.5528, 0.9157, 0.5528, 0.8998, 0.5718, 0.6409, 0.5718, 0.9417, 0.8699, 0.9341, 0.8883, 0.9162, 0.8703, 0.923, 0.8539, 0.9417, 0.5788, 0.9417, 0.8699, 0.923, 0.8539, 0.923, 0.595, 0.9157, 0.5528, 0.9341, 0.5604, 0.9162, 0.5786, 0.8998, 0.5718, 0.6246, 0.8959, 0.6062, 0.8883, 0.6245, 0.8703, 0.6409, 0.8771, 0.9341, 0.8883, 0.9157, 0.8959, 0.8998, 0.8771, 0.9162, 0.8703, 0.9341, 0.5604, 0.9417, 0.5788, 0.923, 0.595, 0.9162, 0.5786, 0.6062, 0.8883, 0.5986, 0.8699, 0.6177, 0.8539, 0.6245, 0.8703, 0.5986, 0.8699, 0.5986, 0.5788, 0.6177, 0.595, 0.6177, 0.8539, 0.5986, 0.5788, 0.6062, 0.5604, 0.6245, 0.5786, 0.6177, 0.595, 0.9157, 0.8959, 0.6246, 0.8959, 0.6409, 0.8771, 0.8998, 0.8771, 0.6062, 0.5604, 0.6246, 0.5528, 0.6409, 0.5718, 0.6245, 0.5786, 0.6245, 0.8703, 0.6177, 0.8539, 0.6177, 0.8539, 0.6245, 0.8703, 0.8998, 0.5718, 0.9162, 0.5786, 0.9162, 0.5786, 0.8999, 0.5718, 0.6409, 0.5718, 0.8998, 0.5718, 0.8999, 0.5718, 0.6409, 0.5718, 0.9162, 0.8703, 0.8998, 0.8771, 0.8999, 0.8771, 0.9162, 0.8703, 0.8998, 0.8771, 0.6409, 0.8771, 0.6409, 0.8771, 0.8999, 0.8771, 0.9162, 0.5786, 0.923, 0.595, 0.923, 0.595, 0.9162, 0.5786, 0.6245, 0.5786, 0.6409, 0.5718, 0.6409, 0.5718, 0.6245, 0.5786, 0.923, 0.595, 0.923, 0.8539, 0.923, 0.8539, 0.923, 0.595, 0.6409, 0.8771, 0.6245, 0.8703, 0.6245, 0.8703, 0.6409, 0.8771, 0.6177, 0.595, 0.6245, 0.5786, 0.6245, 0.5786, 0.6177, 0.595, 0.6177, 0.8539, 0.6177, 0.595, 0.6177, 0.595, 0.6177, 0.8539, 0.923, 0.8539, 0.9162, 0.8703, 0.9162, 0.8703, 0.923, 0.8539, 0.9162, 0.8703, 0.923, 0.8539, 0.923, 0.8539, 0.9162, 0.8703, 0.8998, 0.8771, 0.9162, 0.8703, 0.9162, 0.8703, 0.8998, 0.8771, 0.6409, 0.5718, 0.6245, 0.5786, 0.6245, 0.5786, 0.6409, 0.5718, 0.6245, 0.5786, 0.6177, 0.595, 0.6177, 0.595, 0.6245, 0.5786, 0.9162, 0.5786, 0.8998, 0.5718, 0.8998, 0.5718, 0.9162, 0.5786, 0.923, 0.595, 0.9162, 0.5786, 0.9162, 0.5786, 0.923, 0.595, 0.6245, 0.8703, 0.6409, 0.8771, 0.6409, 0.8771, 0.6245, 0.8703, 0.6177, 0.8539, 0.6245, 0.8703, 0.6245, 0.8703, 0.6177, 0.8539, 0.6409, 0.8771, 0.8998, 0.8771, 0.8998, 0.8771, 0.6409, 0.8771, 0.923, 0.8539, 0.923, 0.595, 0.923, 0.595, 0.923, 0.8539, 0.6177, 0.595, 0.6177, 0.8539, 0.6177, 0.8539, 0.6177, 0.595, 0.8998, 0.5718, 0.6409, 0.5718, 0.6409, 0.5718, 0.8998, 0.5718, 0.923, 0.8539, 0.9162, 0.8703, 0.9162, 0.8703, 0.923, 0.8539, 0.9162, 0.8703, 0.8999, 0.8771, 0.8998, 0.8771, 0.9162, 0.8703, 0.6245, 0.5786, 0.6409, 0.5718, 0.6409, 0.5718, 0.6245, 0.5786, 0.6177, 0.595, 0.6245, 0.5786, 0.6245, 0.5786, 0.6177, 0.595, 0.8999, 0.5718, 0.9162, 0.5786, 0.9162, 0.5786, 0.8998, 0.5718, 0.9162, 0.5786, 0.923, 0.595, 0.923, 0.595, 0.9162, 0.5786, 0.6409, 0.8771, 0.6245, 0.8703, 0.6245, 0.8703, 0.6409, 0.8771, 0.6245, 0.8703, 0.6177, 0.8539, 0.6177, 0.8539, 0.6245, 0.8703, 0.8999, 0.8771, 0.6409, 0.8771, 0.6409, 0.8771, 0.8998, 0.8771, 0.923, 0.595, 0.923, 0.8539, 0.923, 0.8539, 0.923, 0.595, 0.6177, 0.8539, 0.6177, 0.595, 0.6177, 0.595, 0.6177, 0.8539, 0.6409, 0.5718, 0.8999, 0.5718, 0.8998, 0.5718, 0.6409, 0.5718])
me_cube_005.materials.append(mat_material_001)
me_cube_005.use_mirror_vertex_groups = False
me_cube_005.update()
me_cube_006 = bpy.data.meshes.new('Cube.006')
me_cube_006.from_pydata([(0.8483, 1.0, -1.0), (1.0, 0.8483, -1.0), (0.9556, 0.9556, -1.0), (1.0, -0.8483, -1.0), (0.8483, -1.0, -1.0), (0.9556, -0.9556, -1.0), (-1.0, 0.8483, -1.0), (-0.8483, 1.0, -1.0), (-0.9556, 0.9556, -1.0), (-0.8483, -1.0, -1.0), (-1.0, -0.8483, -1.0), (-0.9556, -0.9556, -1.0), (0.9556, 0.9556, 1.0), (1.0, 0.8483, 1.0), (0.8483, 1.0, 1.0), (-0.8483, -1.0, 1.0), (-0.9556, -0.9556, 1.0), (-1.0, -0.8483, 1.0), (0.9556, -0.9556, 1.0), (0.8483, -1.0, 1.0), (1.0, -0.8483, 1.0), (-0.9556, 0.9556, 1.0), (-0.8483, 1.0, 1.0), (-1.0, 0.8483, 1.0), (0.9208, 0.921, 0.9683), (0.9637, 0.8176, 0.9683), (0.8174, 0.9638, 0.9683), (-0.8165, -0.9623, 0.9683), (-0.9197, -0.9195, 0.9683), (-0.9624, -0.8162, 0.9683), (0.9208, -0.9197, 0.9683), (0.8174, -0.9624, 0.9683), (0.9637, -0.8163, 0.9683), (-0.9197, 0.9208, 0.9683), (-0.8165, 0.9636, 0.9683), (-0.9624, 0.8175, 0.9683), (0.8708, 0.8494, -0.8461), (0.9103, 0.754, -0.8461), (0.7754, 0.8889, -0.8461), (-0.7335, -0.8899, -0.8461), (-0.829, -0.8504, -0.8461), (-0.8685, -0.7549, -0.8461), (0.8708, -0.8504, -0.8461), (0.7754, -0.8899, -0.8461), (0.9103, -0.7549, -0.8461), (-0.829, 0.8494, -0.8461), (-0.7335, 0.8889, -0.8461), (-0.8685, 0.754, -0.8461), (0.8511, 0.8505, 1.0), (0.8906, 0.7551, 1.0), (0.7557, 0.89, 1.0), (-0.7532, -0.8888, 1.0), (-0.8486, -0.8493, 1.0), (-0.8882, -0.7538, 1.0), (0.8511, -0.8493, 1.0), (0.7557, -0.8888, 1.0), (0.8906, -0.7538, 1.0), (-0.8486, 0.8505, 1.0), (-0.7532, 0.89, 1.0), (-0.8882, 0.7551, 1.0), (0.9418, 0.9196, -0.976), (0.9845, 0.8163, -0.976), (0.8386, 0.9625, -0.976), (-0.7952, -0.9636, -0.976), (-0.8987, -0.9209, -0.976), (-0.9416, -0.8175, -0.976), (0.9418, -0.9207, -0.976), (0.8386, -0.9635, -0.976), (0.9845, -0.8174, -0.976), (-0.8987, 0.9198, -0.976), (-0.7952, 0.9626, -0.976), (-0.9416, 0.8165, -0.976), (-0.02138, -0.927, 0.2303), (-0.1877, 0.1098, -0.9313), (0.4237, -0.9503, 0.8623), (0.5351, -0.5455, 1.265), (0.1895, 0.06139, 0.8623), (0.9909, -0.8923, 0.8154), (1.035, -0.7658, 1.461), (1.027, 0.1222, 1.691), (1.043, 0.8023, 1.52), (0.5399, 0.216, 1.508), (0.6979, 0.7652, 1.394), (0.3574, 0.8967, 0.7105), (0.3574, 0.8739, 0.2303), (1.003, 0.8251, 0.6636), (-0.2174, -0.9143, -0.9237), (0.1448, 0.9215, -0.9221)], [], [(13, 1, 2, 12), (12, 2, 0, 14), (9, 15, 16, 11), (11, 16, 17, 10), (19, 4, 5, 18), (18, 5, 3, 20), (22, 7, 8, 21), (21, 8, 6, 23), (7, 22, 14, 0), (1, 13, 20, 3), (6, 8, 7, 0, 2, 1, 3, 5, 4, 9, 11, 10), (4, 19, 15, 9), (10, 17, 23, 6), (15, 19, 55, 51), (13, 12, 48, 49), (20, 13, 49, 56), (19, 18, 54, 55), (22, 21, 57, 58), (12, 14, 50, 48), (18, 20, 56, 54), (21, 23, 59, 57), (23, 17, 53, 59), (17, 16, 52, 53), (14, 22, 58, 50), (16, 15, 51, 52), (33, 35, 71, 69), (31, 30, 66, 67), (27, 31, 67, 63), (24, 26, 62, 60), (26, 34, 70, 62), (30, 32, 68, 66), (28, 27, 63, 64), (32, 25, 61, 68), (34, 33, 69, 70), (29, 28, 64, 65), (35, 29, 65, 71), (25, 24, 60, 61), (24, 25, 49, 48), (26, 24, 48, 50), (27, 28, 52, 51), (28, 29, 53, 52), (30, 31, 55, 54), (32, 30, 54, 56), (33, 34, 58, 57), (35, 33, 57, 59), (34, 26, 50, 58), (25, 32, 56, 49), (29, 35, 59, 53), (31, 27, 51, 55), (61, 60, 36, 37), (60, 62, 38, 36), (64, 63, 39, 40), (65, 64, 40, 41), (67, 66, 42, 43), (66, 68, 44, 42), (70, 69, 45, 46), (69, 71, 47, 45), (62, 70, 46, 38), (68, 61, 37, 44), (71, 65, 41, 47), (63, 67, 43, 39), (72, 74, 76, 86), (75, 74, 77, 78), (74, 75, 81, 76), (81, 75, 78, 79), (79, 80, 82, 81), (76, 81, 82, 83), (83, 82, 80, 85), (73, 76, 87), (86, 76, 73), (87, 76, 83, 84)])
_uv = me_cube_006.uv_layers.new(name='UVMap')
_uv.uv.foreach_set('vector', [0.4472, 0.9721, 0.4472, 0.3665, 0.4715, 0.3665, 0.4715, 0.9721, 0.4715, 0.972, 0.4715, 0.3664, 0.4471, 0.3664, 0.4471, 0.972, 0.4505, 0.3664, 0.4505, 0.972, 0.473, 0.972, 0.473, 0.3664, 0.4758, 0.3665, 0.4758, 0.9721, 0.4514, 0.9721, 0.4514, 0.3665, 0.4471, 0.972, 0.4471, 0.3664, 0.4715, 0.3664, 0.4715, 0.972, 0.475, 0.9721, 0.475, 0.3665, 0.4525, 0.3665, 0.4525, 0.9721, 0.4505, 0.972, 0.4505, 0.3664, 0.475, 0.3664, 0.475, 0.972, 0.4715, 0.9721, 0.4715, 0.3665, 0.4472, 0.3665, 0.4472, 0.9721, 0.4506, 0.3704, 0.4506, 0.976, 0.05336, 0.976, 0.05336, 0.3704, 0.4472, 0.3665, 0.4472, 0.9721, 0.06191, 0.9721, 0.06191, 0.3665, 0.6015, 0.8564, 0.6088, 0.8741, 0.6265, 0.8814, 0.9061, 0.8814, 0.9238, 0.8741, 0.9312, 0.8564, 0.9312, 0.5767, 0.9238, 0.559, 0.9061, 0.5517, 0.6265, 0.5517, 0.6088, 0.559, 0.6015, 0.5767, 0.4471, 0.3664, 0.4471, 0.972, 0.06184, 0.972, 0.06184, 0.3664, 0.4495, 0.3696, 0.4495, 0.9752, 0.06581, 0.9752, 0.06581, 0.3696, 0.6246, 0.5528, 0.9157, 0.5528, 0.8998, 0.5718, 0.6409, 0.5718, 0.9417, 0.8699, 0.9341, 0.8883, 0.9162, 0.8703, 0.923, 0.8539, 0.9417, 0.5788, 0.9417, 0.8699, 0.923, 0.8539, 0.923, 0.595, 0.9157, 0.5528, 0.9341, 0.5604, 0.9162, 0.5786, 0.8998, 0.5718, 0.6246, 0.8959, 0.6062, 0.8883, 0.6245, 0.8703, 0.6409, 0.8771, 0.9341, 0.8883, 0.9157, 0.8959, 0.8998, 0.8771, 0.9162, 0.8703, 0.9341, 0.5604, 0.9417, 0.5788, 0.923, 0.595, 0.9162, 0.5786, 0.6062, 0.8883, 0.5986, 0.8699, 0.6177, 0.8539, 0.6245, 0.8703, 0.5986, 0.8699, 0.5986, 0.5788, 0.6177, 0.595, 0.6177, 0.8539, 0.5986, 0.5788, 0.6062, 0.5604, 0.6245, 0.5786, 0.6177, 0.595, 0.9157, 0.8959, 0.6246, 0.8959, 0.6409, 0.8771, 0.8998, 0.8771, 0.6062, 0.5604, 0.6246, 0.5528, 0.6409, 0.5718, 0.6245, 0.5786, 0.6245, 0.8703, 0.6177, 0.8539, 0.6177, 0.8539, 0.6245, 0.8703, 0.8998, 0.5718, 0.9162, 0.5786, 0.9162, 0.5786, 0.8999, 0.5718, 0.6409, 0.5718, 0.8998, 0.5718, 0.8999, 0.5718, 0.6409, 0.5718, 0.9162, 0.8703, 0.8998, 0.8771, 0.8999, 0.8771, 0.9162, 0.8703, 0.8998, 0.8771, 0.6409, 0.8771, 0.6409, 0.8771, 0.8999, 0.8771, 0.9162, 0.5786, 0.923, 0.595, 0.923, 0.595, 0.9162, 0.5786, 0.6245, 0.5786, 0.6409, 0.5718, 0.6409, 0.5718, 0.6245, 0.5786, 0.923, 0.595, 0.923, 0.8539, 0.923, 0.8539, 0.923, 0.595, 0.6409, 0.8771, 0.6245, 0.8703, 0.6245, 0.8703, 0.6409, 0.8771, 0.6177, 0.595, 0.6245, 0.5786, 0.6245, 0.5786, 0.6177, 0.595, 0.6177, 0.8539, 0.6177, 0.595, 0.6177, 0.595, 0.6177, 0.8539, 0.923, 0.8539, 0.9162, 0.8703, 0.9162, 0.8703, 0.923, 0.8539, 0.9162, 0.8703, 0.923, 0.8539, 0.923, 0.8539, 0.9162, 0.8703, 0.8998, 0.8771, 0.9162, 0.8703, 0.9162, 0.8703, 0.8998, 0.8771, 0.6409, 0.5718, 0.6245, 0.5786, 0.6245, 0.5786, 0.6409, 0.5718, 0.6245, 0.5786, 0.6177, 0.595, 0.6177, 0.595, 0.6245, 0.5786, 0.9162, 0.5786, 0.8998, 0.5718, 0.8998, 0.5718, 0.9162, 0.5786, 0.923, 0.595, 0.9162, 0.5786, 0.9162, 0.5786, 0.923, 0.595, 0.6245, 0.8703, 0.6409, 0.8771, 0.6409, 0.8771, 0.6245, 0.8703, 0.6177, 0.8539, 0.6245, 0.8703, 0.6245, 0.8703, 0.6177, 0.8539, 0.6409, 0.8771, 0.8998, 0.8771, 0.8998, 0.8771, 0.6409, 0.8771, 0.923, 0.8539, 0.923, 0.595, 0.923, 0.595, 0.923, 0.8539, 0.6177, 0.595, 0.6177, 0.8539, 0.6177, 0.8539, 0.6177, 0.595, 0.8998, 0.5718, 0.6409, 0.5718, 0.6409, 0.5718, 0.8998, 0.5718, 0.923, 0.8539, 0.9162, 0.8703, 0.9162, 0.8703, 0.923, 0.8539, 0.9162, 0.8703, 0.8999, 0.8771, 0.8998, 0.8771, 0.9162, 0.8703, 0.6245, 0.5786, 0.6409, 0.5718, 0.6409, 0.5718, 0.6245, 0.5786, 0.6177, 0.595, 0.6245, 0.5786, 0.6245, 0.5786, 0.6177, 0.595, 0.8999, 0.5718, 0.9162, 0.5786, 0.9162, 0.5786, 0.8998, 0.5718, 0.9162, 0.5786, 0.923, 0.595, 0.923, 0.595, 0.9162, 0.5786, 0.6409, 0.8771, 0.6245, 0.8703, 0.6245, 0.8703, 0.6409, 0.8771, 0.6245, 0.8703, 0.6177, 0.8539, 0.6177, 0.8539, 0.6245, 0.8703, 0.8999, 0.8771, 0.6409, 0.8771, 0.6409, 0.8771, 0.8998, 0.8771, 0.923, 0.595, 0.923, 0.8539, 0.923, 0.8539, 0.923, 0.595, 0.6177, 0.8539, 0.6177, 0.595, 0.6177, 0.595, 0.6177, 0.8539, 0.6409, 0.5718, 0.8999, 0.5718, 0.8998, 0.5718, 0.6409, 0.5718, 0.1401, 0.05893, 0.249, 0.04417, 0.249, 0.1653, 0.1218, 0.1036, 0.3603, 0.05647, 0.249, 0.04417, 0.249, 0.04417, 0.3603, 0.05647, 0.249, 0.04417, 0.3603, 0.05647, 0.4022, 0.1717, 0.249, 0.1653, 0.4022, 0.1717, 0.3603, 0.05647, 0.3603, 0.05647, 0.3811, 0.1608, 0.3811, 0.1608, 0.3997, 0.2545, 0.3997, 0.2545, 0.4022, 0.1717, 0.249, 0.1653, 0.4022, 0.1717, 0.3997, 0.2545, 0.249, 0.3308, 0.249, 0.3308, 0.3997, 0.2545, 0.3997, 0.2545, 0.249, 0.3308, 0.09338, 0.1727, 0.249, 0.1653, 0.09489, 0.2196, 0.1218, 0.1036, 0.249, 0.1653, 0.09338, 0.1727, 0.09489, 0.2196, 0.249, 0.1653, 0.249, 0.3308, 0.09585, 0.2496])
me_cube_006.materials.append(mat_material_001)
me_cube_006.use_mirror_vertex_groups = False
me_cube_006.update()

# ---- objects
ob_lixeira_c_lixo = bpy.data.objects.new('Lixeira_C_Lixo', me_plane_001)
ob_lixeira_s_lixo = bpy.data.objects.new('Lixeira_S_lixo', me_cube_001)
ob_lixeira_c_lixo_derrubada = bpy.data.objects.new('Lixeira_C_Lixo_derrubada', me_plane_005)
ob_lata_s_sacola_c_lixo_001 = bpy.data.objects.new('Lata_S_Sacola_C_Lixo.001', me_plane_007)
ob_lata_s_sacola_vazia = bpy.data.objects.new('Lata_S_Sacola_Vazia', me_cube_005)
ob_lata_s_sacola_c_lixo_derrubada = bpy.data.objects.new('Lata_S_Sacola_C_Lixo_Derrubada', me_cube_006)

# ---- transforms, parenting, visibility, modifiers, constraints
ob_lixeira_c_lixo.location = (0.001175, 0.0006422, 0.06527)
ob_lixeira_c_lixo.scale = (0.1152, 0.1152, 0.1152)
ob_lixeira_s_lixo.location = (0.0, -0.9516, 0.0)
ob_lixeira_s_lixo.scale = (0.1875, 0.1875, 0.25)
ob_lixeira_s_lixo.lock_rotations_4d = False
ob_lixeira_s_lixo.empty_display_type = 'ARROWS'
ob_lixeira_s_lixo.lineart.crease_threshold = 0.0
ob_lixeira_c_lixo_derrubada.location = (0.2847, -1.754, -0.0474)
ob_lixeira_c_lixo_derrubada.rotation_euler = (0.0, 1.571, 0.0)
ob_lixeira_c_lixo_derrubada.scale = (0.25, 0.25, 1.0)
ob_lata_s_sacola_c_lixo_001.location = (-0.0009086, 1.566, -0.01283)
ob_lata_s_sacola_c_lixo_001.scale = (0.1753, 0.1753, 0.1753)
ob_lata_s_sacola_vazia.location = (0.0, 0.8864, 0.0)
ob_lata_s_sacola_vazia.scale = (0.1875, 0.1875, 0.25)
ob_lata_s_sacola_vazia.lock_rotations_4d = False
ob_lata_s_sacola_vazia.empty_display_type = 'ARROWS'
ob_lata_s_sacola_vazia.lineart.crease_threshold = 0.0
ob_lata_s_sacola_c_lixo_derrubada.location = (0.0, 2.333, 0.0)
ob_lata_s_sacola_c_lixo_derrubada.rotation_euler = (0.0, 1.571, 0.0)
ob_lata_s_sacola_c_lixo_derrubada.scale = (0.1875, 0.1875, 0.25)
ob_lata_s_sacola_c_lixo_derrubada.lock_rotations_4d = False
ob_lata_s_sacola_c_lixo_derrubada.empty_display_type = 'ARROWS'
ob_lata_s_sacola_c_lixo_derrubada.lineart.crease_threshold = 0.0

# ---- collection membership
col_collection.objects.link(ob_lixeira_c_lixo)
col_collection.objects.link(ob_lixeira_s_lixo)
col_collection.objects.link(ob_lixeira_c_lixo_derrubada)
col_collection.objects.link(ob_lata_s_sacola_c_lixo_001)
col_collection.objects.link(ob_lata_s_sacola_vazia)
col_collection.objects.link(ob_lata_s_sacola_c_lixo_derrubada)

# ---- scene / render settings (as saved in the file)
scene.frame_start = 1; scene.frame_end = 250; scene.frame_set(1)
scene.render.engine = 'BLENDER_EEVEE_NEXT'
bpy.context.view_layer.update()

# ---- added for rendering (the .blend has no active camera and no usable light): camera, sun
cam_auto = bpy.data.cameras.new('AutoCamera')
cam_auto.lens = 50.0
cam_auto.sensor_width = 36.0
cam_auto.clip_end = 1000.0
ob_auto_camera = bpy.data.objects.new('AutoCamera', cam_auto)
scene.collection.objects.link(ob_auto_camera)
ob_auto_camera.location = (4.33206, -4.79686, 3.38442)
ob_auto_camera.rotation_euler = (1.09748, -7.21219e-08, 0.694738)
scene.camera = ob_auto_camera
light_auto_sun = bpy.data.lights.new('AutoSun', 'SUN')
light_auto_sun.energy = 3.0
light_auto_sun.angle = 0.0523599
ob_auto_sun = bpy.data.objects.new('AutoSun', light_auto_sun)
scene.collection.objects.link(ob_auto_sun)
ob_auto_sun.rotation_euler = (0.872665, 0.174533, 0.523599)
bpy.context.view_layer.update()
